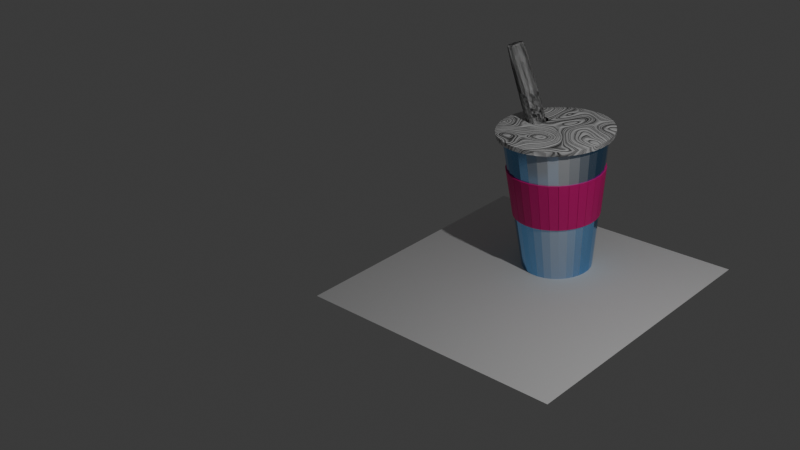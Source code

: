 # Source: MIlshake.blend  (saved by Blender 4.0.36; exported with 4.5.12 LTS)
import bpy
from mathutils import Matrix  # noqa: F401  (used for matrix-valued properties, if any)

bpy.ops.wm.read_factory_settings(use_empty=True)
scene = bpy.context.scene
scene.name = 'Scene'

# ---- collections
col_collection = bpy.data.collections.new('Collection'); scene.collection.children.link(col_collection)
col_base = bpy.data.collections.new('BAse'); scene.collection.children.link(col_base)

# ---- materials (node trees are filled in below, after node groups)
mat_glide = bpy.data.materials.new('Glide')
mat_glide.use_transparent_shadow = False
mat_material_001 = bpy.data.materials.new('Material.001')
mat_material_001.use_transparent_shadow = False
mat_wave_4 = bpy.data.materials.new('Wave 4')
mat_wave_4.use_transparent_shadow = False

# ---- node groups
ng_glide = bpy.data.node_groups.new('Glide', 'ShaderNodeTree')
_s = ng_glide.interface.new_socket(name='Shader', in_out='OUTPUT', socket_type='NodeSocketShader')
_s = ng_glide.interface.new_socket(name='Blend', in_out='INPUT', socket_type='NodeSocketFloat')
_s.default_value = 0.85
_s.min_value = 0.0
_s.max_value = 1.0
_s = ng_glide.interface.new_socket(name='Color', in_out='INPUT', socket_type='NodeSocketColor')
_s.default_value = (0.8, 0.8, 0.8, 1.0)
_s = ng_glide.interface.new_socket(name='Color', in_out='INPUT', socket_type='NodeSocketColor')
_s.default_value = (0.1559, 0.4314, 0.8, 1.0)
_N = ng_glide.nodes; _L = ng_glide.links
n0 = _N.new('ShaderNodeBsdfPrincipled'); n0.name = 'Principled BSDF'; n0.location = (-41, 169)
n0.distribution = 'GGX'
n0.subsurface_method = 'BURLEY'
n0.inputs[2].default_value = 1.0
n0.inputs[3].default_value = 1.45
n0.inputs[27].default_value = (0.0, 0.0, 0.0, 1.0)
n0.inputs[28].default_value = 1.0
n1 = _N.new('ShaderNodeBsdfPrincipled'); n1.name = 'Principled BSDF.001'; n1.location = (-40, -476)
n1.distribution = 'GGX'
n1.subsurface_method = 'BURLEY'
n1.inputs[1].default_value = 1.0
n1.inputs[2].default_value = 0.1413
n1.inputs[3].default_value = 1.45
n1.inputs[27].default_value = (0.0, 0.0, 0.0, 1.0)
n1.inputs[28].default_value = 1.0
n2 = _N.new('ShaderNodeValToRGB'); n2.name = 'ColorRamp'; n2.location = (-62, 476)
n2.color_ramp.interpolation = 'EASE'
while len(n2.color_ramp.elements) > 1: n2.color_ramp.elements.remove(n2.color_ramp.elements[-1])
n2.color_ramp.elements[0].position = 0.0; n2.color_ramp.elements[0].color = (0.0, 0.0, 0.0, 1.0)
_e = n2.color_ramp.elements.new(1.0); _e.color = (1.0, 1.0, 1.0, 1.0)
n3 = _N.new('ShaderNodeLayerWeight'); n3.name = 'Layer Weight'; n3.location = (-300, 438)
n4 = _N.new('NodeGroupOutput'); n4.name = 'Group Output'; n4.location = (490, 0)
n5 = _N.new('ShaderNodeMixShader'); n5.name = 'Mix Shader'; n5.location = (300, 411)
n6 = _N.new('NodeGroupInput'); n6.name = 'Group Input'; n6.location = (-500, 0)
_L.new(n5.outputs[0], n4.inputs[0])
_L.new(n2.outputs[0], n5.inputs[0])
_L.new(n3.outputs[1], n2.inputs[0])
_L.new(n1.outputs[0], n5.inputs[2])
_L.new(n0.outputs[0], n5.inputs[1])
_L.new(n6.outputs[0], n3.inputs[0])
_L.new(n6.outputs[1], n0.inputs[0])
_L.new(n6.outputs[2], n1.inputs[0])
n4.is_active_output = True
ng_wave_4 = bpy.data.node_groups.new('Wave 4', 'ShaderNodeTree')
_s = ng_wave_4.interface.new_socket(name='BSDF', in_out='OUTPUT', socket_type='NodeSocketShader')
_s = ng_wave_4.interface.new_socket(name='Wave Scale', in_out='INPUT', socket_type='NodeSocketFloat')
_s.default_value = 0.42
_s.min_value = -1000.0
_s.max_value = 1000.0
_s = ng_wave_4.interface.new_socket(name='Wave Detail', in_out='INPUT', socket_type='NodeSocketFloat')
_s.default_value = 3.01
_s.min_value = -1000.0
_s.max_value = 1000.0
_s = ng_wave_4.interface.new_socket(name='Bump', in_out='INPUT', socket_type='NodeSocketFloat')
_s.subtype = 'FACTOR'
_s.default_value = 0.4154
_s.min_value = 0.0
_s.max_value = 1.0
_s = ng_wave_4.interface.new_socket(name='Roughness', in_out='INPUT', socket_type='NodeSocketFloat')
_s.subtype = 'FACTOR'
_s.default_value = 0.1164
_s.min_value = 0.0
_s.max_value = 1.0
_s = ng_wave_4.interface.new_socket(name='Roughness', in_out='INPUT', socket_type='NodeSocketFloat')
_s.subtype = 'FACTOR'
_s.default_value = 0.1164
_s.min_value = 0.0
_s.max_value = 1.0
_s = ng_wave_4.interface.new_socket(name='Color', in_out='INPUT', socket_type='NodeSocketColor')
_N = ng_wave_4.nodes; _L = ng_wave_4.links
n0 = _N.new('ShaderNodeTexVoronoi'); n0.name = 'Voronoi Texture'; n0.location = (491, 163)
n0.feature = 'DISTANCE_TO_EDGE'
n1 = _N.new('ShaderNodeTexCoord'); n1.name = 'Texture Coordinate'; n1.location = (-776, 92)
n2 = _N.new('ShaderNodeMapping'); n2.name = 'Mapping'; n2.location = (-222, 114)
n2.width = 240
n3 = _N.new('ShaderNodeTexWave'); n3.name = 'Wave Texture'; n3.location = (197, 137)
n3.wave_type = 'RINGS'
n3.wave_profile = 'SAW'
n3.inputs[2].default_value = 32.0
n3.inputs[6].default_value = 14.59
n4 = _N.new('ShaderNodeValToRGB'); n4.name = 'ColorRamp'; n4.location = (722, 227)
n4.color_ramp.interpolation = 'B_SPLINE'
while len(n4.color_ramp.elements) > 1: n4.color_ramp.elements.remove(n4.color_ramp.elements[-1])
n4.color_ramp.elements[0].position = 0.0; n4.color_ramp.elements[0].color = (0.0, 0.0, 0.0, 1.0)
_e = n4.color_ramp.elements.new(0.06749); _e.color = (1.0, 1.0, 1.0, 1.0)
n5 = _N.new('NodeGroupOutput'); n5.name = 'Group Output'; n5.location = (1880, 259)
n6 = _N.new('ShaderNodeMixShader'); n6.name = 'Mix Shader'; n6.location = (1660, 295)
n7 = _N.new('ShaderNodeBsdfPrincipled'); n7.name = 'Principled BSDF'; n7.location = (1267, 311)
n7.distribution = 'GGX'
n7.subsurface_method = 'BURLEY'
n7.inputs[3].default_value = 1.45
n7.inputs[27].default_value = (0.0, 0.0, 0.0, 1.0)
n7.inputs[28].default_value = 1.0
n8 = _N.new('ShaderNodeBsdfPrincipled'); n8.name = 'Principled BSDF.001'; n8.location = (1259, -338)
n8.distribution = 'GGX'
n8.subsurface_method = 'BURLEY'
n8.inputs[3].default_value = 1.45
n8.inputs[27].default_value = (0.0, 0.0, 0.0, 1.0)
n8.inputs[28].default_value = 1.0
n9 = _N.new('ShaderNodeBump'); n9.name = 'Bump'; n9.location = (1019, -20)
n9.inputs[1].default_value = 1.0
n9.inputs[2].default_value = 1.0
n10 = _N.new('NodeGroupInput'); n10.name = 'Group Input'; n10.location = (-976, 56)
_L.new(n7.outputs[0], n6.inputs[1])
_L.new(n2.outputs[0], n3.inputs[0])
_L.new(n0.outputs[0], n4.inputs[0])
_L.new(n1.outputs[3], n2.inputs[0])
_L.new(n3.outputs[0], n0.inputs[0])
_L.new(n9.outputs[0], n7.inputs[5])
_L.new(n4.outputs[0], n9.inputs[3])
_L.new(n10.outputs[0], n3.inputs[1])
_L.new(n10.outputs[1], n0.inputs[2])
_L.new(n10.outputs[2], n9.inputs[0])
_L.new(n6.outputs[0], n5.inputs[0])
_L.new(n8.outputs[0], n6.inputs[2])
_L.new(n4.outputs[0], n6.inputs[0])
_L.new(n9.outputs[0], n8.inputs[5])
_L.new(n10.outputs[3], n7.inputs[2])
_L.new(n10.outputs[4], n8.inputs[2])
_L.new(n10.outputs[5], n7.inputs[0])
n5.is_active_output = True

# ---- material node trees
mat_glide.use_nodes = True; mat_glide.node_tree.nodes.clear()
_N = mat_glide.node_tree.nodes; _L = mat_glide.node_tree.links
n0 = _N.new('ShaderNodeOutputMaterial'); n0.name = 'Material Output'; n0.location = (550, 300)
n1 = _N.new('ShaderNodeGroup'); n1.name = 'Group'; n1.location = (329, 274)
n1.node_tree = ng_glide
n1.inputs[0].default_value = 0.85
n1.inputs[1].default_value = (0.8, 0.8, 0.8, 1.0)
n1.inputs[2].default_value = (0.1559, 0.4314, 0.8, 1.0)
_L.new(n1.outputs[0], n0.inputs[0])
n0.is_active_output = True
mat_material_001.use_nodes = True; mat_material_001.node_tree.nodes.clear()
_N = mat_material_001.node_tree.nodes; _L = mat_material_001.node_tree.links
n0 = _N.new('ShaderNodeBsdfPrincipled'); n0.name = 'Principled BSDF'; n0.location = (10, 300)
n0.inputs[0].default_value = (0.8031, 0.004276, 0.2353, 1.0)
n0.inputs[3].default_value = 1.45
n1 = _N.new('ShaderNodeOutputMaterial'); n1.name = 'Material Output'; n1.location = (300, 300)
_L.new(n0.outputs[0], n1.inputs[0])
n1.is_active_output = True
mat_wave_4.use_nodes = True; mat_wave_4.node_tree.nodes.clear()
_N = mat_wave_4.node_tree.nodes; _L = mat_wave_4.node_tree.links
n0 = _N.new('ShaderNodeOutputMaterial'); n0.name = 'Material Output'; n0.location = (624, 300)
n1 = _N.new('ShaderNodeGroup'); n1.name = 'Group'; n1.location = (65, 219)
n1.node_tree = ng_wave_4
n1.inputs[0].default_value = 0.42
n1.inputs[1].default_value = 4.61
n1.inputs[2].default_value = 0.4154
n1.inputs[3].default_value = 0.1164
n1.inputs[4].default_value = 0.1164
n1.inputs[5].default_value = (0.0, 0.0, 0.0, 1.0)
_L.new(n1.outputs[0], n0.inputs[0])
n0.is_active_output = True

# ---- world
world_world = bpy.data.worlds.new('World'); scene.world = world_world
world_world.use_nodes = True; world_world.node_tree.nodes.clear()
_N = world_world.node_tree.nodes; _L = world_world.node_tree.links
n0 = _N.new('ShaderNodeOutputWorld'); n0.name = 'World Output'; n0.location = (300, 300)
n1 = _N.new('ShaderNodeBackground'); n1.name = 'Background'; n1.location = (10, 300)
n1.inputs[0].default_value = (0.05088, 0.05088, 0.05088, 1.0)
_L.new(n1.outputs[0], n0.inputs[0])
n0.is_active_output = True
world_world.color = (0.05088, 0.05088, 0.05088)
world_world.use_sun_shadow = False
world_world.sun_shadow_jitter_overblur = 0.0

# ---- cameras
cam_camera = bpy.data.cameras.new('Camera')
cam_camera.clip_end = 100.0
cam_camera.lens = 50.0
cam_camera.ortho_scale = 7.314

# ---- lights
light_light = bpy.data.lights.new('Light', 'SPOT')
light_light.transmission_factor = 0.0
light_light.energy = 1000.0
light_light.shadow_soft_size = 0.1
light_light.shadow_maximum_resolution = 0.006
light_light.use_absolute_resolution = True
light_light.spot_size = 1.309
light_light.use_soft_falloff = False

# ---- meshes
me_plane = bpy.data.meshes.new('Plane')
me_plane.from_pydata([(-1.0, -1.0, 0.0), (1.0, -1.0, 0.0), (-1.0, 1.0, 0.0), (1.0, 1.0, 0.0)], [], [(0, 1, 3, 2)])
_uv = me_plane.uv_layers.new(name='UVMap')
_uv.uv.foreach_set('vector', [0.0, 0.0, 1.0, 0.0, 1.0, 1.0, 0.0, 1.0])
me_plane.update()
me_cylinder = bpy.data.meshes.new('Cylinder')
me_cylinder.from_pydata([(-5.286e-09, 0.6969, -1.43), (-0.5553, 0.368, 1.419), (0.1403, 0.6826, -1.43), (-0.5119, 0.3636, 1.419), (0.2748, 0.6404, -1.43), (-0.4702, 0.3505, 1.419), (0.3981, 0.572, -1.43), (-0.432, 0.3293, 1.419), (0.5051, 0.4801, -1.43), (-0.3989, 0.3009, 1.419), (0.5914, 0.3686, -1.43), (-0.3722, 0.2664, 1.419), (0.6535, 0.242, -1.43), (-0.3529, 0.2271, 1.419), (0.6889, 0.1055, -1.43), (-0.342, 0.1849, 1.419), (0.696, -0.0353, -1.43), (-0.3398, 0.1413, 1.419), (0.6746, -0.1747, -1.43), (-0.3464, 0.09809, 1.419), (0.6257, -0.3069, -1.43), (-0.3616, 0.05714, 1.419), (0.5511, -0.4266, -1.43), (-0.3847, 0.02007, 1.419), (0.4539, -0.5288, -1.43), (-0.4148, -0.01158, 1.419), (0.3382, -0.6093, -1.43), (-0.4506, -0.03653, 1.419), (0.2086, -0.6649, -1.43), (-0.4907, -0.05375, 1.419), (0.0705, -0.6933, -1.43), (-0.5335, -0.06254, 1.419), (-0.0705, -0.6933, -1.43), (-0.5772, -0.06254, 1.419), (-0.2086, -0.6649, -1.43), (-0.62, -0.05375, 1.419), (-0.3382, -0.6093, -1.43), (-0.6601, -0.03653, 1.419), (-0.4539, -0.5288, -1.43), (-0.6959, -0.01158, 1.419), (-0.5511, -0.4266, -1.43), (-0.726, 0.02007, 1.419), (-0.6257, -0.3069, -1.43), (-0.7491, 0.05714, 1.419), (-0.6746, -0.1747, -1.43), (-0.7643, 0.09809, 1.419), (-0.696, -0.0353, -1.43), (-0.7709, 0.1413, 1.419), (-0.6889, 0.1055, -1.43), (-0.7687, 0.1849, 1.419), (-0.6535, 0.242, -1.43), (-0.7577, 0.2271, 1.419), (-0.5914, 0.3686, -1.43), (-0.7385, 0.2664, 1.419), (-0.5051, 0.4801, -1.43), (-0.7118, 0.3009, 1.419), (-0.3981, 0.572, -1.43), (-0.6786, 0.3293, 1.419), (-0.2748, 0.6404, -1.43), (-0.6405, 0.3505, 1.419), (-0.1403, 0.6826, -1.43), (-0.5988, 0.3636, 1.419), (-3.516e-09, 0.8251, -0.2951), (-2.03e-09, 0.9329, 0.6582), (0.1878, 0.9138, 0.6582), (0.1661, 0.8082, -0.2951), (0.3679, 0.8573, 0.6582), (0.3254, 0.7583, -0.2951), (0.5329, 0.7657, 0.6582), (0.4714, 0.6772, -0.2951), (0.6761, 0.6427, 0.6582), (0.5981, 0.5685, -0.2951), (0.7917, 0.4935, 0.6582), (0.7002, 0.4365, -0.2951), (0.8748, 0.324, 0.6582), (0.7738, 0.2866, -0.2951), (0.9221, 0.1413, 0.6582), (0.8156, 0.1249, -0.2951), (0.9317, -0.04725, 0.6582), (0.8241, -0.04179, -0.2951), (0.9031, -0.2338, 0.6582), (0.7988, -0.2068, -0.2951), (0.8375, -0.4108, 0.6582), (0.7408, -0.3634, -0.2951), (0.7377, -0.571, 0.6582), (0.6525, -0.5051, -0.2951), (0.6076, -0.7078, 0.6582), (0.5375, -0.6261, -0.2951), (0.4527, -0.8156, 0.6582), (0.4004, -0.7215, -0.2951), (0.2793, -0.8901, 0.6582), (0.247, -0.7873, -0.2951), (0.09438, -0.9281, 0.6582), (0.08348, -0.8209, -0.2951), (-0.09438, -0.9281, 0.6582), (-0.08348, -0.8209, -0.2951), (-0.2793, -0.8901, 0.6582), (-0.247, -0.7873, -0.2951), (-0.4527, -0.8156, 0.6582), (-0.4004, -0.7215, -0.2951), (-0.6076, -0.7078, 0.6582), (-0.5375, -0.6261, -0.2951), (-0.7377, -0.571, 0.6582), (-0.6525, -0.5051, -0.2951), (-0.8375, -0.4108, 0.6582), (-0.7408, -0.3634, -0.2951), (-0.9031, -0.2338, 0.6582), (-0.7988, -0.2068, -0.2951), (-0.9317, -0.04725, 0.6582), (-0.8241, -0.04179, -0.2951), (-0.9221, 0.1413, 0.6582), (-0.8156, 0.1249, -0.2951), (-0.8748, 0.324, 0.6582), (-0.7738, 0.2866, -0.2951), (-0.7917, 0.4935, 0.6582), (-0.7002, 0.4365, -0.2951), (-0.6761, 0.6427, 0.6582), (-0.5981, 0.5685, -0.2951), (-0.5329, 0.7657, 0.6582), (-0.4714, 0.6772, -0.2951), (-0.3679, 0.8573, 0.6582), (-0.3254, 0.7583, -0.2951), (-0.1878, 0.9138, 0.6582), (-0.1661, 0.8082, -0.2951), (-0.1689, 0.8355, -0.2982), (-0.1906, 0.9411, 0.6551), (-0.002777, 0.9602, 0.6551), (-0.002777, 0.8524, -0.2982), (-0.3336, 0.7844, -0.2982), (-0.3761, 0.8834, 0.6551), (-0.196, 0.94, 0.6551), (-0.1743, 0.8344, -0.2982), (-0.4847, 0.7012, -0.2982), (-0.5462, 0.7897, 0.6551), (-0.3812, 0.8813, 0.6551), (-0.3387, 0.7823, -0.2982), (-0.6159, 0.5893, -0.2982), (-0.694, 0.6635, 0.6551), (-0.5508, 0.7865, 0.6551), (-0.4892, 0.6981, -0.2982), (-0.7219, 0.4533, -0.2982), (-0.8134, 0.5103, 0.6551), (-0.6978, 0.6595, 0.6551), (-0.6198, 0.5853, -0.2982), (-0.7984, 0.2987, -0.2982), (-0.8994, 0.3361, 0.6551), (-0.8163, 0.5055, 0.6551), (-0.7249, 0.4486, -0.2982), (-0.8422, 0.1318, -0.2982), (-0.9487, 0.1481, 0.6551), (-0.9014, 0.3309, 0.6551), (-0.8003, 0.2935, -0.2982), (-0.8515, -0.0404, -0.2982), (-0.9591, -0.04586, 0.6551), (-0.9495, 0.1427, 0.6551), (-0.843, 0.1263, -0.2982), (-0.8259, -0.211, -0.2982), (-0.9302, -0.238, 0.6551), (-0.9588, -0.0514, 0.6551), (-0.8512, -0.04595, -0.2982), (-0.7665, -0.3729, -0.2982), (-0.8633, -0.4204, 0.6551), (-0.9288, -0.2434, 0.6551), (-0.8245, -0.2164, -0.2982), (-0.6758, -0.5196, -0.2982), (-0.761, -0.5855, 0.6551), (-0.8608, -0.4253, 0.6551), (-0.7641, -0.3779, -0.2982), (-0.5574, -0.645, -0.2982), (-0.6275, -0.7267, 0.6551), (-0.7576, -0.5899, 0.6551), (-0.6724, -0.524, -0.2982), (-0.4161, -0.744, -0.2982), (-0.4684, -0.8382, 0.6551), (-0.6233, -0.7303, 0.6551), (-0.5531, -0.6486, -0.2982), (-0.2578, -0.8125, -0.2982), (-0.2901, -0.9153, 0.6551), (-0.4635, -0.8409, 0.6551), (-0.4113, -0.7467, -0.2982), (-0.089, -0.8478, -0.2982), (-0.0999, -0.955, 0.6551), (-0.2848, -0.917, 0.6551), (-0.2525, -0.8142, -0.2982), (0.08348, -0.8483, -0.2982), (0.09438, -0.9555, 0.6551), (-0.09438, -0.9555, 0.6551), (-0.08348, -0.8483, -0.2982), (0.2525, -0.8142, -0.2982), (0.2848, -0.917, 0.6551), (0.0999, -0.955, 0.6551), (0.089, -0.8478, -0.2982), (0.4113, -0.7467, -0.2982), (0.4635, -0.8409, 0.6551), (0.2901, -0.9153, 0.6551), (0.2578, -0.8125, -0.2982), (0.5531, -0.6486, -0.2982), (0.6233, -0.7303, 0.6551), (0.4684, -0.8382, 0.6551), (0.4161, -0.744, -0.2982), (0.6724, -0.524, -0.2982), (0.7576, -0.5899, 0.6551), (0.6275, -0.7267, 0.6551), (0.5574, -0.645, -0.2982), (0.7641, -0.3779, -0.2982), (0.8608, -0.4253, 0.6551), (0.761, -0.5855, 0.6551), (0.6758, -0.5196, -0.2982), (0.8245, -0.2164, -0.2982), (0.9288, -0.2434, 0.6551), (0.8633, -0.4204, 0.6551), (0.7665, -0.3729, -0.2982), (0.8512, -0.04595, -0.2982), (0.9588, -0.0514, 0.6551), (0.9302, -0.238, 0.6551), (0.8259, -0.211, -0.2982), (0.843, 0.1263, -0.2982), (0.9495, 0.1427, 0.6551), (0.9591, -0.04586, 0.6551), (0.8515, -0.0404, -0.2982), (0.8003, 0.2935, -0.2982), (0.9014, 0.3309, 0.6551), (0.9487, 0.1481, 0.6551), (0.8422, 0.1318, -0.2982), (0.7249, 0.4486, -0.2982), (0.8163, 0.5055, 0.6551), (0.8994, 0.3361, 0.6551), (0.7984, 0.2987, -0.2982), (0.6198, 0.5853, -0.2982), (0.6978, 0.6595, 0.6551), (0.8134, 0.5103, 0.6551), (0.7219, 0.4533, -0.2982), (0.4892, 0.6981, -0.2982), (0.5508, 0.7865, 0.6551), (0.694, 0.6635, 0.6551), (0.6159, 0.5893, -0.2982), (0.3387, 0.7823, -0.2982), (0.3812, 0.8813, 0.6551), (0.5462, 0.7897, 0.6551), (0.4847, 0.7012, -0.2982), (0.1743, 0.8344, -0.2982), (0.196, 0.94, 0.6551), (0.3761, 0.8834, 0.6551), (0.3336, 0.7844, -0.2982), (0.002777, 0.8524, -0.2982), (0.002777, 0.9602, 0.6551), (0.1906, 0.9411, 0.6551), (0.1689, 0.8355, -0.2982), (-9.756e-10, 1.009, 1.334), (0.2032, 0.9886, 1.334), (0.398, 0.9275, 1.334), (0.5766, 0.8284, 1.334), (0.7315, 0.6954, 1.334), (0.8565, 0.5339, 1.334), (0.9465, 0.3505, 1.334), (0.9976, 0.1528, 1.334), (1.008, -0.05112, 1.334), (0.9771, -0.253, 1.334), (0.9061, -0.4445, 1.334), (0.7981, -0.6178, 1.334), (0.6574, -0.7658, 1.334), (0.4898, -0.8825, 1.334), (0.3021, -0.963, 1.334), (0.1021, -1.004, 1.334), (-0.1021, -1.004, 1.334), (-0.3021, -0.963, 1.334), (-0.4898, -0.8825, 1.334), (-0.6574, -0.7658, 1.334), (-0.7981, -0.6178, 1.334), (-0.9061, -0.4445, 1.334), (-0.9771, -0.253, 1.334), (-1.008, -0.05112, 1.334), (-0.9976, 0.1528, 1.334), (-0.9465, 0.3505, 1.334), (-0.8565, 0.5339, 1.334), (-0.7315, 0.6954, 1.334), (-0.5766, 0.8284, 1.334), (-0.398, 0.9275, 1.334), (-0.2032, 0.9886, 1.334), (0.2281, 1.11, 1.417), (-8.267e-10, 1.133, 1.417), (-9.756e-10, 1.122, 1.322), (0.4468, 1.041, 1.417), (0.6472, 0.9298, 1.417), (0.8211, 0.7805, 1.417), (0.9614, 0.5993, 1.417), (1.062, 0.3935, 1.417), (1.12, 0.1716, 1.417), (1.131, -0.05738, 1.417), (1.097, -0.284, 1.417), (1.017, -0.4989, 1.417), (0.8959, -0.6935, 1.417), (0.7379, -0.8596, 1.417), (0.5498, -0.9906, 1.417), (0.3391, -1.081, 1.417), (0.1146, -1.127, 1.417), (-0.1146, -1.127, 1.417), (-0.3391, -1.081, 1.417), (-0.5498, -0.9906, 1.417), (-0.7379, -0.8596, 1.417), (-0.8959, -0.6935, 1.417), (-1.017, -0.4989, 1.417), (-1.097, -0.284, 1.417), (-1.131, -0.05738, 1.417), (-1.12, 0.1716, 1.417), (-1.062, 0.3935, 1.417), (-0.9614, 0.5993, 1.417), (-0.8211, 0.7805, 1.417), (-0.6472, 0.9298, 1.417), (-0.4468, 1.041, 1.417), (-0.2281, 1.11, 1.417), (0.2259, 1.099, 1.322), (0.4425, 1.031, 1.322), (0.641, 0.921, 1.322), (0.8133, 0.7731, 1.322), (0.9523, 0.5936, 1.322), (1.052, 0.3897, 1.322), (1.109, 0.1699, 1.322), (1.121, -0.05683, 1.322), (1.086, -0.2813, 1.322), (1.007, -0.4942, 1.322), (0.8873, -0.6869, 1.322), (0.7309, -0.8514, 1.322), (0.5446, -0.9811, 1.322), (0.3359, -1.071, 1.322), (0.1135, -1.116, 1.322), (-0.1135, -1.116, 1.322), (-0.3359, -1.071, 1.322), (-0.5446, -0.9811, 1.322), (-0.7309, -0.8514, 1.322), (-0.8873, -0.6869, 1.322), (-1.007, -0.4942, 1.322), (-1.086, -0.2813, 1.322), (-1.121, -0.05683, 1.322), (-1.109, 0.1699, 1.322), (-1.052, 0.3897, 1.322), (-0.9523, 0.5936, 1.322), (-0.8133, 0.7731, 1.322), (-0.641, 0.921, 1.322), (-0.4425, 1.031, 1.322), (-0.2259, 1.099, 1.322), (0.2053, 0.9992, 1.43), (-8.267e-10, 1.02, 1.43), (0.4023, 0.9374, 1.43), (0.5827, 0.8372, 1.43), (0.7393, 0.7028, 1.43), (0.8657, 0.5396, 1.43), (0.9566, 0.3543, 1.43), (1.008, 0.1545, 1.43), (1.019, -0.05167, 1.43), (0.9875, -0.2557, 1.43), (0.9158, -0.4492, 1.43), (0.8067, -0.6244, 1.43), (0.6645, -0.774, 1.43), (0.495, -0.8919, 1.43), (0.3054, -0.9733, 1.43), (0.1032, -1.015, 1.43), (-0.1032, -1.015, 1.43), (-0.3054, -0.9733, 1.43), (-0.495, -0.8919, 1.43), (-0.6645, -0.774, 1.43), (-0.8067, -0.6244, 1.43), (-0.9158, -0.4492, 1.43), (-0.9875, -0.2557, 1.43), (-1.019, -0.05167, 1.43), (-1.008, 0.1545, 1.43), (-0.9566, 0.3543, 1.43), (-0.8657, 0.5396, 1.43), (-0.7393, 0.7028, 1.43), (-0.5827, 0.8372, 1.43), (-0.4023, 0.9374, 1.43), (-0.2053, 0.9992, 1.43)], [], [(366, 367, 306, 305), (248, 278, 340, 281), (253, 252, 314, 315), (357, 358, 297, 296), (254, 253, 315, 316), (348, 349, 288, 287), (255, 254, 316, 317), (365, 366, 305, 304), (256, 255, 317, 318), (356, 357, 296, 295), (257, 256, 318, 319), (347, 348, 287, 286), (258, 257, 319, 320), (364, 365, 304, 303), (259, 258, 320, 321), (355, 356, 295, 294), (260, 259, 321, 322), (346, 347, 286, 285), (261, 260, 322, 323), (363, 364, 303, 302), (262, 261, 323, 324), (354, 355, 294, 293), (263, 262, 324, 325), (345, 346, 285, 284), (371, 342, 280, 310), (264, 263, 325, 326), (362, 363, 302, 301), (265, 264, 326, 327), (353, 354, 293, 292), (266, 265, 327, 328), (344, 345, 284, 283), (0, 2, 4, 6, 8, 10, 12, 14, 16, 18, 20, 22, 24, 26, 28, 30, 32, 34, 36, 38, 40, 42, 44, 46, 48, 50, 52, 54, 56, 58, 60), (60, 123, 62, 0), (58, 121, 123, 60), (56, 119, 121, 58), (54, 117, 119, 56), (52, 115, 117, 54), (50, 113, 115, 52), (48, 111, 113, 50), (46, 109, 111, 48), (44, 107, 109, 46), (42, 105, 107, 44), (40, 103, 105, 42), (38, 101, 103, 40), (36, 99, 101, 38), (34, 97, 99, 36), (32, 95, 97, 34), (30, 93, 95, 32), (28, 91, 93, 30), (26, 89, 91, 28), (24, 87, 89, 26), (22, 85, 87, 24), (20, 83, 85, 22), (18, 81, 83, 20), (16, 79, 81, 18), (14, 77, 79, 16), (12, 75, 77, 14), (10, 73, 75, 12), (8, 71, 73, 10), (6, 69, 71, 8), (4, 67, 69, 6), (2, 65, 67, 4), (0, 62, 65, 2), (124, 125, 126, 127), (122, 125, 124, 123), (63, 126, 125, 122), (62, 127, 126, 63), (123, 124, 127, 62), (128, 129, 130, 131), (120, 129, 128, 121), (122, 130, 129, 120), (123, 131, 130, 122), (121, 128, 131, 123), (132, 133, 134, 135), (118, 133, 132, 119), (120, 134, 133, 118), (121, 135, 134, 120), (119, 132, 135, 121), (136, 137, 138, 139), (116, 137, 136, 117), (118, 138, 137, 116), (119, 139, 138, 118), (117, 136, 139, 119), (140, 141, 142, 143), (114, 141, 140, 115), (116, 142, 141, 114), (117, 143, 142, 116), (115, 140, 143, 117), (144, 145, 146, 147), (112, 145, 144, 113), (114, 146, 145, 112), (115, 147, 146, 114), (113, 144, 147, 115), (148, 149, 150, 151), (110, 149, 148, 111), (112, 150, 149, 110), (113, 151, 150, 112), (111, 148, 151, 113), (152, 153, 154, 155), (108, 153, 152, 109), (110, 154, 153, 108), (111, 155, 154, 110), (109, 152, 155, 111), (156, 157, 158, 159), (106, 157, 156, 107), (108, 158, 157, 106), (109, 159, 158, 108), (107, 156, 159, 109), (160, 161, 162, 163), (104, 161, 160, 105), (106, 162, 161, 104), (107, 163, 162, 106), (105, 160, 163, 107), (164, 165, 166, 167), (102, 165, 164, 103), (104, 166, 165, 102), (105, 167, 166, 104), (103, 164, 167, 105), (168, 169, 170, 171), (100, 169, 168, 101), (102, 170, 169, 100), (103, 171, 170, 102), (101, 168, 171, 103), (172, 173, 174, 175), (98, 173, 172, 99), (100, 174, 173, 98), (101, 175, 174, 100), (99, 172, 175, 101), (176, 177, 178, 179), (96, 177, 176, 97), (98, 178, 177, 96), (99, 179, 178, 98), (97, 176, 179, 99), (180, 181, 182, 183), (94, 181, 180, 95), (96, 182, 181, 94), (97, 183, 182, 96), (95, 180, 183, 97), (184, 185, 186, 187), (92, 185, 184, 93), (94, 186, 185, 92), (95, 187, 186, 94), (93, 184, 187, 95), (188, 189, 190, 191), (90, 189, 188, 91), (92, 190, 189, 90), (93, 191, 190, 92), (91, 188, 191, 93), (192, 193, 194, 195), (88, 193, 192, 89), (90, 194, 193, 88), (91, 195, 194, 90), (89, 192, 195, 91), (196, 197, 198, 199), (86, 197, 196, 87), (88, 198, 197, 86), (89, 199, 198, 88), (87, 196, 199, 89), (200, 201, 202, 203), (84, 201, 200, 85), (86, 202, 201, 84), (87, 203, 202, 86), (85, 200, 203, 87), (204, 205, 206, 207), (82, 205, 204, 83), (84, 206, 205, 82), (85, 207, 206, 84), (83, 204, 207, 85), (208, 209, 210, 211), (80, 209, 208, 81), (82, 210, 209, 80), (83, 211, 210, 82), (81, 208, 211, 83), (212, 213, 214, 215), (78, 213, 212, 79), (80, 214, 213, 78), (81, 215, 214, 80), (79, 212, 215, 81), (216, 217, 218, 219), (76, 217, 216, 77), (78, 218, 217, 76), (79, 219, 218, 78), (77, 216, 219, 79), (220, 221, 222, 223), (74, 221, 220, 75), (76, 222, 221, 74), (77, 223, 222, 76), (75, 220, 223, 77), (224, 225, 226, 227), (72, 225, 224, 73), (74, 226, 225, 72), (75, 227, 226, 74), (73, 224, 227, 75), (228, 229, 230, 231), (70, 229, 228, 71), (72, 230, 229, 70), (73, 231, 230, 72), (71, 228, 231, 73), (232, 233, 234, 235), (68, 233, 232, 69), (70, 234, 233, 68), (71, 235, 234, 70), (69, 232, 235, 71), (236, 237, 238, 239), (66, 237, 236, 67), (68, 238, 237, 66), (69, 239, 238, 68), (67, 236, 239, 69), (240, 241, 242, 243), (64, 241, 240, 65), (66, 242, 241, 64), (67, 243, 242, 66), (65, 240, 243, 67), (244, 245, 246, 247), (63, 245, 244, 62), (64, 246, 245, 63), (65, 247, 246, 64), (62, 244, 247, 65), (122, 278, 248, 63), (120, 277, 278, 122), (118, 276, 277, 120), (116, 275, 276, 118), (114, 274, 275, 116), (112, 273, 274, 114), (110, 272, 273, 112), (108, 271, 272, 110), (106, 270, 271, 108), (104, 269, 270, 106), (102, 268, 269, 104), (100, 267, 268, 102), (98, 266, 267, 100), (96, 265, 266, 98), (94, 264, 265, 96), (92, 263, 264, 94), (90, 262, 263, 92), (88, 261, 262, 90), (86, 260, 261, 88), (84, 259, 260, 86), (82, 258, 259, 84), (80, 257, 258, 82), (78, 256, 257, 80), (76, 255, 256, 78), (74, 254, 255, 76), (72, 253, 254, 74), (70, 252, 253, 72), (68, 251, 252, 70), (66, 250, 251, 68), (64, 249, 250, 66), (63, 248, 249, 64), (281, 280, 279, 311), (311, 279, 282, 312), (312, 282, 283, 313), (313, 283, 284, 314), (314, 284, 285, 315), (315, 285, 286, 316), (316, 286, 287, 317), (317, 287, 288, 318), (318, 288, 289, 319), (319, 289, 290, 320), (320, 290, 291, 321), (321, 291, 292, 322), (322, 292, 293, 323), (323, 293, 294, 324), (324, 294, 295, 325), (325, 295, 296, 326), (326, 296, 297, 327), (327, 297, 298, 328), (328, 298, 299, 329), (329, 299, 300, 330), (330, 300, 301, 331), (331, 301, 302, 332), (332, 302, 303, 333), (333, 303, 304, 334), (334, 304, 305, 335), (335, 305, 306, 336), (336, 306, 307, 337), (337, 307, 308, 338), (338, 308, 309, 339), (339, 309, 310, 340), (340, 310, 280, 281), (252, 251, 313, 314), (278, 277, 339, 340), (349, 350, 289, 288), (251, 250, 312, 313), (277, 276, 338, 339), (358, 359, 298, 297), (250, 249, 311, 312), (342, 341, 279, 280), (276, 275, 337, 338), (367, 368, 307, 306), (249, 248, 281, 311), (275, 274, 336, 337), (350, 351, 290, 289), (274, 273, 335, 336), (359, 360, 299, 298), (273, 272, 334, 335), (368, 369, 308, 307), (341, 343, 282, 279), (272, 271, 333, 334), (351, 352, 291, 290), (271, 270, 332, 333), (360, 361, 300, 299), (270, 269, 331, 332), (369, 370, 309, 308), (343, 344, 283, 282), (269, 268, 330, 331), (352, 353, 292, 291), (268, 267, 329, 330), (361, 362, 301, 300), (267, 266, 328, 329), (370, 371, 310, 309), (1, 3, 341, 342), (3, 5, 343, 341), (5, 7, 344, 343), (7, 9, 345, 344), (9, 11, 346, 345), (11, 13, 347, 346), (13, 15, 348, 347), (15, 17, 349, 348), (17, 19, 350, 349), (19, 21, 351, 350), (21, 23, 352, 351), (23, 25, 353, 352), (25, 27, 354, 353), (27, 29, 355, 354), (29, 31, 356, 355), (31, 33, 357, 356), (33, 35, 358, 357), (35, 37, 359, 358), (37, 39, 360, 359), (39, 41, 361, 360), (41, 43, 362, 361), (43, 45, 363, 362), (45, 47, 364, 363), (47, 49, 365, 364), (49, 51, 366, 365), (51, 53, 367, 366), (53, 55, 368, 367), (55, 57, 369, 368), (57, 59, 370, 369), (59, 61, 371, 370), (61, 1, 342, 371)])
me_cylinder.polygons.foreach_set('material_index', [2, 2, 2, 2, 2, 2, 2, 2, 2, 2, 2, 2, 2, 2, 2, 2, 2, 2, 2, 2, 2, 2, 2, 2, 2, 2, 2, 2, 2, 2, 2, 0, 0, 0, 0, 0, 0, 0, 0, 0, 0, 0, 0, 0, 0, 0, 0, 0, 0, 0, 0, 0, 0, 0, 0, 0, 0, 0, 0, 0, 0, 0, 0, 1, 1, 1, 1, 0, 1, 1, 1, 1, 0, 1, 1, 1, 1, 0, 1, 1, 1, 1, 0, 1, 1, 1, 1, 0, 1, 1, 1, 1, 0, 1, 1, 1, 1, 0, 1, 1, 1, 1, 0, 1, 1, 1, 1, 0, 1, 1, 1, 1, 0, 1, 1, 1, 1, 0, 1, 1, 1, 1, 0, 1, 1, 1, 1, 0, 1, 1, 1, 1, 0, 1, 1, 1, 1, 0, 1, 1, 1, 1, 0, 1, 1, 1, 1, 0, 1, 1, 1, 1, 0, 1, 1, 1, 1, 0, 1, 1, 1, 1, 0, 1, 1, 1, 1, 0, 1, 1, 1, 1, 0, 1, 1, 1, 1, 0, 1, 1, 1, 1, 0, 1, 1, 1, 1, 0, 1, 1, 1, 1, 0, 1, 1, 1, 1, 0, 1, 1, 1, 1, 0, 1, 1, 1, 1, 0, 1, 1, 1, 1, 0, 1, 1, 1, 1, 0, 0, 0, 0, 0, 0, 0, 0, 0, 0, 0, 0, 0, 0, 0, 0, 0, 0, 0, 0, 0, 0, 0, 0, 0, 0, 0, 0, 0, 0, 0, 0, 2, 2, 2, 2, 2, 2, 2, 2, 2, 2, 2, 2, 2, 2, 2, 2, 2, 2, 2, 2, 2, 2, 2, 2, 2, 2, 2, 2, 2, 2, 2, 2, 2, 2, 2, 2, 2, 2, 2, 2, 2, 2, 2, 2, 2, 2, 2, 2, 2, 2, 2, 2, 2, 2, 2, 2, 2, 2, 2, 2, 2, 2, 2, 2, 2, 2, 2, 2, 2, 2, 2, 2, 2, 2, 2, 2, 2, 2, 2, 2, 2, 2, 2, 2, 2, 2, 2, 2, 2, 2, 2, 2, 2])
_uv = me_cylinder.uv_layers.new(name='UVMap')
_uv.uv.foreach_set('vector', [0.02494, 0.3334, 0.04633, 0.377, 0.04633, 0.377, 0.02494, 0.3334, 4.768e-07, 0.9833, 0.03226, 0.9833, 0.03226, 0.9833, 4.768e-07, 0.9833, 0.8387, 0.9833, 0.871, 0.9833, 0.871, 0.9833, 0.8387, 0.9833, 0.2257, 0.01123, 0.1782, 0.02101, 0.1782, 0.02101, 0.2257, 0.01123, 0.8065, 0.9833, 0.8387, 0.9833, 0.8387, 0.9833, 0.8065, 0.9833, 0.4872, 0.2863, 0.4897, 0.2378, 0.4897, 0.2378, 0.4872, 0.2863, 0.7742, 0.9833, 0.8065, 0.9833, 0.8065, 0.9833, 0.7742, 0.9833, 0.01277, 0.2863, 0.02494, 0.3334, 0.02494, 0.3334, 0.01277, 0.2863, 0.7419, 0.9833, 0.7742, 0.9833, 0.7742, 0.9833, 0.7419, 0.9833, 0.2743, 0.01123, 0.2257, 0.01123, 0.2257, 0.01123, 0.2743, 0.01123, 0.7097, 0.9833, 0.7419, 0.9833, 0.7419, 0.9833, 0.7097, 0.9833, 0.4751, 0.3334, 0.4872, 0.2863, 0.4872, 0.2863, 0.4751, 0.3334, 0.6774, 0.9833, 0.7097, 0.9833, 0.7097, 0.9833, 0.6774, 0.9833, 0.01031, 0.2378, 0.01277, 0.2863, 0.01277, 0.2863, 0.01031, 0.2378, 0.6452, 0.9833, 0.6774, 0.9833, 0.6774, 0.9833, 0.6452, 0.9833, 0.3218, 0.02101, 0.2743, 0.01123, 0.2743, 0.01123, 0.3218, 0.02101, 0.6129, 0.9833, 0.6452, 0.9833, 0.6452, 0.9833, 0.6129, 0.9833, 0.4537, 0.377, 0.4751, 0.3334, 0.4751, 0.3334, 0.4537, 0.377, 0.5806, 0.9833, 0.6129, 0.9833, 0.6129, 0.9833, 0.5806, 0.9833, 0.01766, 0.1898, 0.01031, 0.2378, 0.01031, 0.2378, 0.01766, 0.1898, 0.5484, 0.9833, 0.5806, 0.9833, 0.5806, 0.9833, 0.5484, 0.9833, 0.3665, 0.04016, 0.3218, 0.02101, 0.3218, 0.02101, 0.3665, 0.04016, 0.5161, 0.9833, 0.5484, 0.9833, 0.5484, 0.9833, 0.5161, 0.9833, 0.424, 0.4154, 0.4537, 0.377, 0.4537, 0.377, 0.424, 0.4154, 0.2017, 0.4851, 0.25, 0.49, 0.25, 0.49, 0.2017, 0.4851, 0.4839, 0.9833, 0.5161, 0.9833, 0.5161, 0.9833, 0.4839, 0.9833, 0.03453, 0.1443, 0.01766, 0.1898, 0.01766, 0.1898, 0.03453, 0.1443, 0.4516, 0.9833, 0.4839, 0.9833, 0.4839, 0.9833, 0.4516, 0.9833, 0.4063, 0.0679, 0.3665, 0.04016, 0.3665, 0.04016, 0.4063, 0.0679, 0.4194, 0.9833, 0.4516, 0.9833, 0.4516, 0.9833, 0.4194, 0.9833, 0.3871, 0.447, 0.424, 0.4154, 0.424, 0.4154, 0.3871, 0.447, 0.75, 0.49, 0.7983, 0.4851, 0.8446, 0.4705, 0.8871, 0.447, 0.924, 0.4154, 0.9537, 0.377, 0.9751, 0.3334, 0.9872, 0.2863, 0.9897, 0.2378, 0.9823, 0.1898, 0.9655, 0.1443, 0.9398, 0.1031, 0.9063, 0.0679, 0.8665, 0.04016, 0.8218, 0.02101, 0.7743, 0.01123, 0.7257, 0.01123, 0.6782, 0.02101, 0.6335, 0.04016, 0.5937, 0.0679, 0.5602, 0.1031, 0.5345, 0.1443, 0.5177, 0.1898, 0.5103, 0.2378, 0.5128, 0.2863, 0.5249, 0.3334, 0.5463, 0.377, 0.576, 0.4154, 0.6129, 0.447, 0.6554, 0.4705, 0.7017, 0.4851, 0.03226, 0.5, 0.03226, 0.6984, 4.768e-07, 0.6984, 4.768e-07, 0.5, 0.06452, 0.5, 0.06452, 0.6984, 0.03226, 0.6984, 0.03226, 0.5, 0.09677, 0.5, 0.09677, 0.6984, 0.06452, 0.6984, 0.06452, 0.5, 0.129, 0.5, 0.129, 0.6984, 0.09677, 0.6984, 0.09677, 0.5, 0.1613, 0.5, 0.1613, 0.6984, 0.129, 0.6984, 0.129, 0.5, 0.1935, 0.5, 0.1935, 0.6984, 0.1613, 0.6984, 0.1613, 0.5, 0.2258, 0.5, 0.2258, 0.6984, 0.1935, 0.6984, 0.1935, 0.5, 0.2581, 0.5, 0.2581, 0.6984, 0.2258, 0.6984, 0.2258, 0.5, 0.2903, 0.5, 0.2903, 0.6984, 0.2581, 0.6984, 0.2581, 0.5, 0.3226, 0.5, 0.3226, 0.6984, 0.2903, 0.6984, 0.2903, 0.5, 0.3548, 0.5, 0.3548, 0.6984, 0.3226, 0.6984, 0.3226, 0.5, 0.3871, 0.5, 0.3871, 0.6984, 0.3548, 0.6984, 0.3548, 0.5, 0.4194, 0.5, 0.4194, 0.6984, 0.3871, 0.6984, 0.3871, 0.5, 0.4516, 0.5, 0.4516, 0.6984, 0.4194, 0.6984, 0.4194, 0.5, 0.4839, 0.5, 0.4839, 0.6984, 0.4516, 0.6984, 0.4516, 0.5, 0.5161, 0.5, 0.5161, 0.6984, 0.4839, 0.6984, 0.4839, 0.5, 0.5484, 0.5, 0.5484, 0.6984, 0.5161, 0.6984, 0.5161, 0.5, 0.5806, 0.5, 0.5806, 0.6984, 0.5484, 0.6984, 0.5484, 0.5, 0.6129, 0.5, 0.6129, 0.6984, 0.5806, 0.6984, 0.5806, 0.5, 0.6452, 0.5, 0.6452, 0.6984, 0.6129, 0.6984, 0.6129, 0.5, 0.6774, 0.5, 0.6774, 0.6984, 0.6452, 0.6984, 0.6452, 0.5, 0.7097, 0.5, 0.7097, 0.6984, 0.6774, 0.6984, 0.6774, 0.5, 0.7419, 0.5, 0.7419, 0.6984, 0.7097, 0.6984, 0.7097, 0.5, 0.7742, 0.5, 0.7742, 0.6984, 0.7419, 0.6984, 0.7419, 0.5, 0.8065, 0.5, 0.8065, 0.6984, 0.7742, 0.6984, 0.7742, 0.5, 0.8387, 0.5, 0.8387, 0.6984, 0.8065, 0.6984, 0.8065, 0.5, 0.871, 0.5, 0.871, 0.6984, 0.8387, 0.6984, 0.8387, 0.5, 0.9032, 0.5, 0.9032, 0.6984, 0.871, 0.6984, 0.871, 0.5, 0.9355, 0.5, 0.9355, 0.6984, 0.9032, 0.6984, 0.9032, 0.5, 0.9677, 0.5, 0.9677, 0.6984, 0.9355, 0.6984, 0.9355, 0.5, 1.0, 0.5, 1.0, 0.6984, 0.9677, 0.6984, 0.9677, 0.5, 0.03226, 0.6984, 0.03226, 0.8651, 4.768e-07, 0.8651, 4.768e-07, 0.6984, 0.03226, 0.8651, 0.03226, 0.8651, 0.03226, 0.6984, 0.03226, 0.6984, 4.768e-07, 0.8651, 4.768e-07, 0.8651, 0.03226, 0.8651, 0.03226, 0.8651, 4.768e-07, 0.6984, 4.768e-07, 0.6984, 4.768e-07, 0.8651, 4.768e-07, 0.8651, 0.03226, 0.6984, 0.03226, 0.6984, 4.768e-07, 0.6984, 4.768e-07, 0.6984, 0.06452, 0.6984, 0.06452, 0.8651, 0.03226, 0.8651, 0.03226, 0.6984, 0.06452, 0.8651, 0.06452, 0.8651, 0.06452, 0.6984, 0.06452, 0.6984, 0.03226, 0.8651, 0.03226, 0.8651, 0.06452, 0.8651, 0.06452, 0.8651, 0.03226, 0.6984, 0.03226, 0.6984, 0.03226, 0.8651, 0.03226, 0.8651, 0.06452, 0.6984, 0.06452, 0.6984, 0.03226, 0.6984, 0.03226, 0.6984, 0.09677, 0.6984, 0.09677, 0.8651, 0.06452, 0.8651, 0.06452, 0.6984, 0.09677, 0.8651, 0.09677, 0.8651, 0.09677, 0.6984, 0.09677, 0.6984, 0.06452, 0.8651, 0.06452, 0.8651, 0.09677, 0.8651, 0.09677, 0.8651, 0.06452, 0.6984, 0.06452, 0.6984, 0.06452, 0.8651, 0.06452, 0.8651, 0.09677, 0.6984, 0.09677, 0.6984, 0.06452, 0.6984, 0.06452, 0.6984, 0.129, 0.6984, 0.129, 0.8651, 0.09677, 0.8651, 0.09677, 0.6984, 0.129, 0.8651, 0.129, 0.8651, 0.129, 0.6984, 0.129, 0.6984, 0.09677, 0.8651, 0.09677, 0.8651, 0.129, 0.8651, 0.129, 0.8651, 0.09677, 0.6984, 0.09677, 0.6984, 0.09677, 0.8651, 0.09677, 0.8651, 0.129, 0.6984, 0.129, 0.6984, 0.09677, 0.6984, 0.09677, 0.6984, 0.1613, 0.6984, 0.1613, 0.8651, 0.129, 0.8651, 0.129, 0.6984, 0.1613, 0.8651, 0.1613, 0.8651, 0.1613, 0.6984, 0.1613, 0.6984, 0.129, 0.8651, 0.129, 0.8651, 0.1613, 0.8651, 0.1613, 0.8651, 0.129, 0.6984, 0.129, 0.6984, 0.129, 0.8651, 0.129, 0.8651, 0.1613, 0.6984, 0.1613, 0.6984, 0.129, 0.6984, 0.129, 0.6984, 0.1935, 0.6984, 0.1935, 0.8651, 0.1613, 0.8651, 0.1613, 0.6984, 0.1935, 0.8651, 0.1935, 0.8651, 0.1935, 0.6984, 0.1935, 0.6984, 0.1613, 0.8651, 0.1613, 0.8651, 0.1935, 0.8651, 0.1935, 0.8651, 0.1613, 0.6984, 0.1613, 0.6984, 0.1613, 0.8651, 0.1613, 0.8651, 0.1935, 0.6984, 0.1935, 0.6984, 0.1613, 0.6984, 0.1613, 0.6984, 0.2258, 0.6984, 0.2258, 0.8651, 0.1935, 0.8651, 0.1935, 0.6984, 0.2258, 0.8651, 0.2258, 0.8651, 0.2258, 0.6984, 0.2258, 0.6984, 0.1935, 0.8651, 0.1935, 0.8651, 0.2258, 0.8651, 0.2258, 0.8651, 0.1935, 0.6984, 0.1935, 0.6984, 0.1935, 0.8651, 0.1935, 0.8651, 0.2258, 0.6984, 0.2258, 0.6984, 0.1935, 0.6984, 0.1935, 0.6984, 0.2581, 0.6984, 0.2581, 0.8651, 0.2258, 0.8651, 0.2258, 0.6984, 0.2581, 0.8651, 0.2581, 0.8651, 0.2581, 0.6984, 0.2581, 0.6984, 0.2258, 0.8651, 0.2258, 0.8651, 0.2581, 0.8651, 0.2581, 0.8651, 0.2258, 0.6984, 0.2258, 0.6984, 0.2258, 0.8651, 0.2258, 0.8651, 0.2581, 0.6984, 0.2581, 0.6984, 0.2258, 0.6984, 0.2258, 0.6984, 0.2903, 0.6984, 0.2903, 0.8651, 0.2581, 0.8651, 0.2581, 0.6984, 0.2903, 0.8651, 0.2903, 0.8651, 0.2903, 0.6984, 0.2903, 0.6984, 0.2581, 0.8651, 0.2581, 0.8651, 0.2903, 0.8651, 0.2903, 0.8651, 0.2581, 0.6984, 0.2581, 0.6984, 0.2581, 0.8651, 0.2581, 0.8651, 0.2903, 0.6984, 0.2903, 0.6984, 0.2581, 0.6984, 0.2581, 0.6984, 0.3226, 0.6984, 0.3226, 0.8651, 0.2903, 0.8651, 0.2903, 0.6984, 0.3226, 0.8651, 0.3226, 0.8651, 0.3226, 0.6984, 0.3226, 0.6984, 0.2903, 0.8651, 0.2903, 0.8651, 0.3226, 0.8651, 0.3226, 0.8651, 0.2903, 0.6984, 0.2903, 0.6984, 0.2903, 0.8651, 0.2903, 0.8651, 0.3226, 0.6984, 0.3226, 0.6984, 0.2903, 0.6984, 0.2903, 0.6984, 0.3548, 0.6984, 0.3548, 0.8651, 0.3226, 0.8651, 0.3226, 0.6984, 0.3548, 0.8651, 0.3548, 0.8651, 0.3548, 0.6984, 0.3548, 0.6984, 0.3226, 0.8651, 0.3226, 0.8651, 0.3548, 0.8651, 0.3548, 0.8651, 0.3226, 0.6984, 0.3226, 0.6984, 0.3226, 0.8651, 0.3226, 0.8651, 0.3548, 0.6984, 0.3548, 0.6984, 0.3226, 0.6984, 0.3226, 0.6984, 0.3871, 0.6984, 0.3871, 0.8651, 0.3548, 0.8651, 0.3548, 0.6984, 0.3871, 0.8651, 0.3871, 0.8651, 0.3871, 0.6984, 0.3871, 0.6984, 0.3548, 0.8651, 0.3548, 0.8651, 0.3871, 0.8651, 0.3871, 0.8651, 0.3548, 0.6984, 0.3548, 0.6984, 0.3548, 0.8651, 0.3548, 0.8651, 0.3871, 0.6984, 0.3871, 0.6984, 0.3548, 0.6984, 0.3548, 0.6984, 0.4194, 0.6984, 0.4194, 0.8651, 0.3871, 0.8651, 0.3871, 0.6984, 0.4194, 0.8651, 0.4194, 0.8651, 0.4194, 0.6984, 0.4194, 0.6984, 0.3871, 0.8651, 0.3871, 0.8651, 0.4194, 0.8651, 0.4194, 0.8651, 0.3871, 0.6984, 0.3871, 0.6984, 0.3871, 0.8651, 0.3871, 0.8651, 0.4194, 0.6984, 0.4194, 0.6984, 0.3871, 0.6984, 0.3871, 0.6984, 0.4516, 0.6984, 0.4516, 0.8651, 0.4194, 0.8651, 0.4194, 0.6984, 0.4516, 0.8651, 0.4516, 0.8651, 0.4516, 0.6984, 0.4516, 0.6984, 0.4194, 0.8651, 0.4194, 0.8651, 0.4516, 0.8651, 0.4516, 0.8651, 0.4194, 0.6984, 0.4194, 0.6984, 0.4194, 0.8651, 0.4194, 0.8651, 0.4516, 0.6984, 0.4516, 0.6984, 0.4194, 0.6984, 0.4194, 0.6984, 0.4839, 0.6984, 0.4839, 0.8651, 0.4516, 0.8651, 0.4516, 0.6984, 0.4839, 0.8651, 0.4839, 0.8651, 0.4839, 0.6984, 0.4839, 0.6984, 0.4516, 0.8651, 0.4516, 0.8651, 0.4839, 0.8651, 0.4839, 0.8651, 0.4516, 0.6984, 0.4516, 0.6984, 0.4516, 0.8651, 0.4516, 0.8651, 0.4839, 0.6984, 0.4839, 0.6984, 0.4516, 0.6984, 0.4516, 0.6984, 0.5161, 0.6984, 0.5161, 0.8651, 0.4839, 0.8651, 0.4839, 0.6984, 0.5161, 0.8651, 0.5161, 0.8651, 0.5161, 0.6984, 0.5161, 0.6984, 0.4839, 0.8651, 0.4839, 0.8651, 0.5161, 0.8651, 0.5161, 0.8651, 0.4839, 0.6984, 0.4839, 0.6984, 0.4839, 0.8651, 0.4839, 0.8651, 0.5161, 0.6984, 0.5161, 0.6984, 0.4839, 0.6984, 0.4839, 0.6984, 0.5484, 0.6984, 0.5484, 0.8651, 0.5161, 0.8651, 0.5161, 0.6984, 0.5484, 0.8651, 0.5484, 0.8651, 0.5484, 0.6984, 0.5484, 0.6984, 0.5161, 0.8651, 0.5161, 0.8651, 0.5484, 0.8651, 0.5484, 0.8651, 0.5161, 0.6984, 0.5161, 0.6984, 0.5161, 0.8651, 0.5161, 0.8651, 0.5484, 0.6984, 0.5484, 0.6984, 0.5161, 0.6984, 0.5161, 0.6984, 0.5806, 0.6984, 0.5806, 0.8651, 0.5484, 0.8651, 0.5484, 0.6984, 0.5806, 0.8651, 0.5806, 0.8651, 0.5806, 0.6984, 0.5806, 0.6984, 0.5484, 0.8651, 0.5484, 0.8651, 0.5806, 0.8651, 0.5806, 0.8651, 0.5484, 0.6984, 0.5484, 0.6984, 0.5484, 0.8651, 0.5484, 0.8651, 0.5806, 0.6984, 0.5806, 0.6984, 0.5484, 0.6984, 0.5484, 0.6984, 0.6129, 0.6984, 0.6129, 0.8651, 0.5806, 0.8651, 0.5806, 0.6984, 0.6129, 0.8651, 0.6129, 0.8651, 0.6129, 0.6984, 0.6129, 0.6984, 0.5806, 0.8651, 0.5806, 0.8651, 0.6129, 0.8651, 0.6129, 0.8651, 0.5806, 0.6984, 0.5806, 0.6984, 0.5806, 0.8651, 0.5806, 0.8651, 0.6129, 0.6984, 0.6129, 0.6984, 0.5806, 0.6984, 0.5806, 0.6984, 0.6452, 0.6984, 0.6452, 0.8651, 0.6129, 0.8651, 0.6129, 0.6984, 0.6452, 0.8651, 0.6452, 0.8651, 0.6452, 0.6984, 0.6452, 0.6984, 0.6129, 0.8651, 0.6129, 0.8651, 0.6452, 0.8651, 0.6452, 0.8651, 0.6129, 0.6984, 0.6129, 0.6984, 0.6129, 0.8651, 0.6129, 0.8651, 0.6452, 0.6984, 0.6452, 0.6984, 0.6129, 0.6984, 0.6129, 0.6984, 0.6774, 0.6984, 0.6774, 0.8651, 0.6452, 0.8651, 0.6452, 0.6984, 0.6774, 0.8651, 0.6774, 0.8651, 0.6774, 0.6984, 0.6774, 0.6984, 0.6452, 0.8651, 0.6452, 0.8651, 0.6774, 0.8651, 0.6774, 0.8651, 0.6452, 0.6984, 0.6452, 0.6984, 0.6452, 0.8651, 0.6452, 0.8651, 0.6774, 0.6984, 0.6774, 0.6984, 0.6452, 0.6984, 0.6452, 0.6984, 0.7097, 0.6984, 0.7097, 0.8651, 0.6774, 0.8651, 0.6774, 0.6984, 0.7097, 0.8651, 0.7097, 0.8651, 0.7097, 0.6984, 0.7097, 0.6984, 0.6774, 0.8651, 0.6774, 0.8651, 0.7097, 0.8651, 0.7097, 0.8651, 0.6774, 0.6984, 0.6774, 0.6984, 0.6774, 0.8651, 0.6774, 0.8651, 0.7097, 0.6984, 0.7097, 0.6984, 0.6774, 0.6984, 0.6774, 0.6984, 0.7419, 0.6984, 0.7419, 0.8651, 0.7097, 0.8651, 0.7097, 0.6984, 0.7419, 0.8651, 0.7419, 0.8651, 0.7419, 0.6984, 0.7419, 0.6984, 0.7097, 0.8651, 0.7097, 0.8651, 0.7419, 0.8651, 0.7419, 0.8651, 0.7097, 0.6984, 0.7097, 0.6984, 0.7097, 0.8651, 0.7097, 0.8651, 0.7419, 0.6984, 0.7419, 0.6984, 0.7097, 0.6984, 0.7097, 0.6984, 0.7742, 0.6984, 0.7742, 0.8651, 0.7419, 0.8651, 0.7419, 0.6984, 0.7742, 0.8651, 0.7742, 0.8651, 0.7742, 0.6984, 0.7742, 0.6984, 0.7419, 0.8651, 0.7419, 0.8651, 0.7742, 0.8651, 0.7742, 0.8651, 0.7419, 0.6984, 0.7419, 0.6984, 0.7419, 0.8651, 0.7419, 0.8651, 0.7742, 0.6984, 0.7742, 0.6984, 0.7419, 0.6984, 0.7419, 0.6984, 0.8065, 0.6984, 0.8065, 0.8651, 0.7742, 0.8651, 0.7742, 0.6984, 0.8065, 0.8651, 0.8065, 0.8651, 0.8065, 0.6984, 0.8065, 0.6984, 0.7742, 0.8651, 0.7742, 0.8651, 0.8065, 0.8651, 0.8065, 0.8651, 0.7742, 0.6984, 0.7742, 0.6984, 0.7742, 0.8651, 0.7742, 0.8651, 0.8065, 0.6984, 0.8065, 0.6984, 0.7742, 0.6984, 0.7742, 0.6984, 0.8387, 0.6984, 0.8387, 0.8651, 0.8065, 0.8651, 0.8065, 0.6984, 0.8387, 0.8651, 0.8387, 0.8651, 0.8387, 0.6984, 0.8387, 0.6984, 0.8065, 0.8651, 0.8065, 0.8651, 0.8387, 0.8651, 0.8387, 0.8651, 0.8065, 0.6984, 0.8065, 0.6984, 0.8065, 0.8651, 0.8065, 0.8651, 0.8387, 0.6984, 0.8387, 0.6984, 0.8065, 0.6984, 0.8065, 0.6984, 0.871, 0.6984, 0.871, 0.8651, 0.8387, 0.8651, 0.8387, 0.6984, 0.871, 0.8651, 0.871, 0.8651, 0.871, 0.6984, 0.871, 0.6984, 0.8387, 0.8651, 0.8387, 0.8651, 0.871, 0.8651, 0.871, 0.8651, 0.8387, 0.6984, 0.8387, 0.6984, 0.8387, 0.8651, 0.8387, 0.8651, 0.871, 0.6984, 0.871, 0.6984, 0.8387, 0.6984, 0.8387, 0.6984, 0.9032, 0.6984, 0.9032, 0.8651, 0.871, 0.8651, 0.871, 0.6984, 0.9032, 0.8651, 0.9032, 0.8651, 0.9032, 0.6984, 0.9032, 0.6984, 0.871, 0.8651, 0.871, 0.8651, 0.9032, 0.8651, 0.9032, 0.8651, 0.871, 0.6984, 0.871, 0.6984, 0.871, 0.8651, 0.871, 0.8651, 0.9032, 0.6984, 0.9032, 0.6984, 0.871, 0.6984, 0.871, 0.6984, 0.9355, 0.6984, 0.9355, 0.8651, 0.9032, 0.8651, 0.9032, 0.6984, 0.9355, 0.8651, 0.9355, 0.8651, 0.9355, 0.6984, 0.9355, 0.6984, 0.9032, 0.8651, 0.9032, 0.8651, 0.9355, 0.8651, 0.9355, 0.8651, 0.9032, 0.6984, 0.9032, 0.6984, 0.9032, 0.8651, 0.9032, 0.8651, 0.9355, 0.6984, 0.9355, 0.6984, 0.9032, 0.6984, 0.9032, 0.6984, 0.9677, 0.6984, 0.9677, 0.8651, 0.9355, 0.8651, 0.9355, 0.6984, 0.9677, 0.8651, 0.9677, 0.8651, 0.9677, 0.6984, 0.9677, 0.6984, 0.9355, 0.8651, 0.9355, 0.8651, 0.9677, 0.8651, 0.9677, 0.8651, 0.9355, 0.6984, 0.9355, 0.6984, 0.9355, 0.8651, 0.9355, 0.8651, 0.9677, 0.6984, 0.9677, 0.6984, 0.9355, 0.6984, 0.9355, 0.6984, 1.0, 0.6984, 1.0, 0.8651, 0.9677, 0.8651, 0.9677, 0.6984, 1.0, 0.8651, 1.0, 0.8651, 1.0, 0.6984, 1.0, 0.6984, 0.9677, 0.8651, 0.9677, 0.8651, 1.0, 0.8651, 1.0, 0.8651, 0.9677, 0.6984, 0.9677, 0.6984, 0.9677, 0.8651, 0.9677, 0.8651, 1.0, 0.6984, 1.0, 0.6984, 0.9677, 0.6984, 0.9677, 0.6984, 0.03226, 0.8651, 0.03226, 0.9833, 4.768e-07, 0.9833, 4.768e-07, 0.8651, 0.06452, 0.8651, 0.06452, 0.9833, 0.03226, 0.9833, 0.03226, 0.8651, 0.09677, 0.8651, 0.09677, 0.9833, 0.06452, 0.9833, 0.06452, 0.8651, 0.129, 0.8651, 0.129, 0.9833, 0.09677, 0.9833, 0.09677, 0.8651, 0.1613, 0.8651, 0.1613, 0.9833, 0.129, 0.9833, 0.129, 0.8651, 0.1935, 0.8651, 0.1935, 0.9833, 0.1613, 0.9833, 0.1613, 0.8651, 0.2258, 0.8651, 0.2258, 0.9833, 0.1935, 0.9833, 0.1935, 0.8651, 0.2581, 0.8651, 0.2581, 0.9833, 0.2258, 0.9833, 0.2258, 0.8651, 0.2903, 0.8651, 0.2903, 0.9833, 0.2581, 0.9833, 0.2581, 0.8651, 0.3226, 0.8651, 0.3226, 0.9833, 0.2903, 0.9833, 0.2903, 0.8651, 0.3548, 0.8651, 0.3548, 0.9833, 0.3226, 0.9833, 0.3226, 0.8651, 0.3871, 0.8651, 0.3871, 0.9833, 0.3548, 0.9833, 0.3548, 0.8651, 0.4194, 0.8651, 0.4194, 0.9833, 0.3871, 0.9833, 0.3871, 0.8651, 0.4516, 0.8651, 0.4516, 0.9833, 0.4194, 0.9833, 0.4194, 0.8651, 0.4839, 0.8651, 0.4839, 0.9833, 0.4516, 0.9833, 0.4516, 0.8651, 0.5161, 0.8651, 0.5161, 0.9833, 0.4839, 0.9833, 0.4839, 0.8651, 0.5484, 0.8651, 0.5484, 0.9833, 0.5161, 0.9833, 0.5161, 0.8651, 0.5806, 0.8651, 0.5806, 0.9833, 0.5484, 0.9833, 0.5484, 0.8651, 0.6129, 0.8651, 0.6129, 0.9833, 0.5806, 0.9833, 0.5806, 0.8651, 0.6452, 0.8651, 0.6452, 0.9833, 0.6129, 0.9833, 0.6129, 0.8651, 0.6774, 0.8651, 0.6774, 0.9833, 0.6452, 0.9833, 0.6452, 0.8651, 0.7097, 0.8651, 0.7097, 0.9833, 0.6774, 0.9833, 0.6774, 0.8651, 0.7419, 0.8651, 0.7419, 0.9833, 0.7097, 0.9833, 0.7097, 0.8651, 0.7742, 0.8651, 0.7742, 0.9833, 0.7419, 0.9833, 0.7419, 0.8651, 0.8065, 0.8651, 0.8065, 0.9833, 0.7742, 0.9833, 0.7742, 0.8651, 0.8387, 0.8651, 0.8387, 0.9833, 0.8065, 0.9833, 0.8065, 0.8651, 0.871, 0.8651, 0.871, 0.9833, 0.8387, 0.9833, 0.8387, 0.8651, 0.9032, 0.8651, 0.9032, 0.9833, 0.871, 0.9833, 0.871, 0.8651, 0.9355, 0.8651, 0.9355, 0.9833, 0.9032, 0.9833, 0.9032, 0.8651, 0.9677, 0.8651, 0.9677, 0.9833, 0.9355, 0.9833, 0.9355, 0.8651, 1.0, 0.8651, 1.0, 0.9833, 0.9677, 0.9833, 0.9677, 0.8651, 1.0, 0.9833, 1.0, 1.0, 0.9677, 1.0, 0.9677, 0.9833, 0.9677, 0.9833, 0.9677, 1.0, 0.9355, 1.0, 0.9355, 0.9833, 0.9355, 0.9833, 0.9355, 1.0, 0.9032, 1.0, 0.9032, 0.9833, 0.9032, 0.9833, 0.9032, 1.0, 0.871, 1.0, 0.871, 0.9833, 0.871, 0.9833, 0.871, 1.0, 0.8387, 1.0, 0.8387, 0.9833, 0.8387, 0.9833, 0.8387, 1.0, 0.8065, 1.0, 0.8065, 0.9833, 0.8065, 0.9833, 0.8065, 1.0, 0.7742, 1.0, 0.7742, 0.9833, 0.7742, 0.9833, 0.7742, 1.0, 0.7419, 1.0, 0.7419, 0.9833, 0.7419, 0.9833, 0.7419, 1.0, 0.7097, 1.0, 0.7097, 0.9833, 0.7097, 0.9833, 0.7097, 1.0, 0.6774, 1.0, 0.6774, 0.9833, 0.6774, 0.9833, 0.6774, 1.0, 0.6452, 1.0, 0.6452, 0.9833, 0.6452, 0.9833, 0.6452, 1.0, 0.6129, 1.0, 0.6129, 0.9833, 0.6129, 0.9833, 0.6129, 1.0, 0.5806, 1.0, 0.5806, 0.9833, 0.5806, 0.9833, 0.5806, 1.0, 0.5484, 1.0, 0.5484, 0.9833, 0.5484, 0.9833, 0.5484, 1.0, 0.5161, 1.0, 0.5161, 0.9833, 0.5161, 0.9833, 0.5161, 1.0, 0.4839, 1.0, 0.4839, 0.9833, 0.4839, 0.9833, 0.4839, 1.0, 0.4516, 1.0, 0.4516, 0.9833, 0.4516, 0.9833, 0.4516, 1.0, 0.4194, 1.0, 0.4194, 0.9833, 0.4194, 0.9833, 0.4194, 1.0, 0.3871, 1.0, 0.3871, 0.9833, 0.3871, 0.9833, 0.3871, 1.0, 0.3548, 1.0, 0.3548, 0.9833, 0.3548, 0.9833, 0.3548, 1.0, 0.3226, 1.0, 0.3226, 0.9833, 0.3226, 0.9833, 0.3226, 1.0, 0.2903, 1.0, 0.2903, 0.9833, 0.2903, 0.9833, 0.2903, 1.0, 0.2581, 1.0, 0.2581, 0.9833, 0.2581, 0.9833, 0.2581, 1.0, 0.2258, 1.0, 0.2258, 0.9833, 0.2258, 0.9833, 0.2258, 1.0, 0.1935, 1.0, 0.1935, 0.9833, 0.1935, 0.9833, 0.1935, 1.0, 0.1613, 1.0, 0.1613, 0.9833, 0.1613, 0.9833, 0.1613, 1.0, 0.129, 1.0, 0.129, 0.9833, 0.129, 0.9833, 0.129, 1.0, 0.09677, 1.0, 0.09677, 0.9833, 0.09677, 0.9833, 0.09677, 1.0, 0.06452, 1.0, 0.06452, 0.9833, 0.06452, 0.9833, 0.06452, 1.0, 0.03226, 1.0, 0.03226, 0.9833, 0.03226, 0.9833, 0.03226, 1.0, 4.768e-07, 1.0, 4.768e-07, 0.9833, 0.871, 0.9833, 0.9032, 0.9833, 0.9032, 0.9833, 0.871, 0.9833, 0.03226, 0.9833, 0.06452, 0.9833, 0.06452, 0.9833, 0.03226, 0.9833, 0.4897, 0.2378, 0.4823, 0.1898, 0.4823, 0.1898, 0.4897, 0.2378, 0.9032, 0.9833, 0.9355, 0.9833, 0.9355, 0.9833, 0.9032, 0.9833, 0.06452, 0.9833, 0.09677, 0.9833, 0.09677, 0.9833, 0.06452, 0.9833, 0.1782, 0.02101, 0.1335, 0.04016, 0.1335, 0.04016, 0.1782, 0.02101, 0.9355, 0.9833, 0.9677, 0.9833, 0.9677, 0.9833, 0.9355, 0.9833, 0.25, 0.49, 0.2983, 0.4851, 0.2983, 0.4851, 0.25, 0.49, 0.09677, 0.9833, 0.129, 0.9833, 0.129, 0.9833, 0.09677, 0.9833, 0.04633, 0.377, 0.07605, 0.4154, 0.07605, 0.4154, 0.04633, 0.377, 0.9677, 0.9833, 1.0, 0.9833, 1.0, 0.9833, 0.9677, 0.9833, 0.129, 0.9833, 0.1613, 0.9833, 0.1613, 0.9833, 0.129, 0.9833, 0.4823, 0.1898, 0.4655, 0.1443, 0.4655, 0.1443, 0.4823, 0.1898, 0.1613, 0.9833, 0.1935, 0.9833, 0.1935, 0.9833, 0.1613, 0.9833, 0.1335, 0.04016, 0.09367, 0.0679, 0.09367, 0.0679, 0.1335, 0.04016, 0.1935, 0.9833, 0.2258, 0.9833, 0.2258, 0.9833, 0.1935, 0.9833, 0.07605, 0.4154, 0.1129, 0.447, 0.1129, 0.447, 0.07605, 0.4154, 0.2983, 0.4851, 0.3446, 0.4705, 0.3446, 0.4705, 0.2983, 0.4851, 0.2258, 0.9833, 0.2581, 0.9833, 0.2581, 0.9833, 0.2258, 0.9833, 0.4655, 0.1443, 0.4398, 0.1031, 0.4398, 0.1031, 0.4655, 0.1443, 0.2581, 0.9833, 0.2903, 0.9833, 0.2903, 0.9833, 0.2581, 0.9833, 0.09367, 0.0679, 0.06021, 0.1031, 0.06021, 0.1031, 0.09367, 0.0679, 0.2903, 0.9833, 0.3226, 0.9833, 0.3226, 0.9833, 0.2903, 0.9833, 0.1129, 0.447, 0.1554, 0.4705, 0.1554, 0.4705, 0.1129, 0.447, 0.3446, 0.4705, 0.3871, 0.447, 0.3871, 0.447, 0.3446, 0.4705, 0.3226, 0.9833, 0.3548, 0.9833, 0.3548, 0.9833, 0.3226, 0.9833, 0.4398, 0.1031, 0.4063, 0.0679, 0.4063, 0.0679, 0.4398, 0.1031, 0.3548, 0.9833, 0.3871, 0.9833, 0.3871, 0.9833, 0.3548, 0.9833, 0.06021, 0.1031, 0.03453, 0.1443, 0.03453, 0.1443, 0.06021, 0.1031, 0.3871, 0.9833, 0.4194, 0.9833, 0.4194, 0.9833, 0.3871, 0.9833, 0.1554, 0.4705, 0.2017, 0.4851, 0.2017, 0.4851, 0.1554, 0.4705, 0.25, 0.3153, 0.2632, 0.314, 0.2983, 0.4851, 0.25, 0.49, 0.2632, 0.314, 0.2758, 0.3101, 0.3446, 0.4705, 0.2983, 0.4851, 0.2758, 0.3101, 0.2873, 0.3036, 0.3871, 0.447, 0.3446, 0.4705, 0.2873, 0.3036, 0.2974, 0.295, 0.424, 0.4154, 0.3871, 0.447, 0.2974, 0.295, 0.3055, 0.2846, 0.4537, 0.377, 0.424, 0.4154, 0.3055, 0.2846, 0.3113, 0.2727, 0.4751, 0.3334, 0.4537, 0.377, 0.3113, 0.2727, 0.3146, 0.2599, 0.4872, 0.2863, 0.4751, 0.3334, 0.3146, 0.2599, 0.3153, 0.2467, 0.4897, 0.2378, 0.4872, 0.2863, 0.3153, 0.2467, 0.3133, 0.2336, 0.4823, 0.1898, 0.4897, 0.2378, 0.3133, 0.2336, 0.3087, 0.2212, 0.4655, 0.1443, 0.4823, 0.1898, 0.3087, 0.2212, 0.3017, 0.21, 0.4398, 0.1031, 0.4655, 0.1443, 0.3017, 0.21, 0.2926, 0.2004, 0.4063, 0.0679, 0.4398, 0.1031, 0.2926, 0.2004, 0.2817, 0.1929, 0.3665, 0.04016, 0.4063, 0.0679, 0.2817, 0.1929, 0.2696, 0.1876, 0.3218, 0.02101, 0.3665, 0.04016, 0.2696, 0.1876, 0.2566, 0.185, 0.2743, 0.01123, 0.3218, 0.02101, 0.2566, 0.185, 0.2434, 0.185, 0.2257, 0.01123, 0.2743, 0.01123, 0.2434, 0.185, 0.2304, 0.1876, 0.1782, 0.02101, 0.2257, 0.01123, 0.2304, 0.1876, 0.2183, 0.1929, 0.1335, 0.04016, 0.1782, 0.02101, 0.2183, 0.1929, 0.2074, 0.2004, 0.09367, 0.0679, 0.1335, 0.04016, 0.2074, 0.2004, 0.1983, 0.21, 0.06021, 0.1031, 0.09367, 0.0679, 0.1983, 0.21, 0.1913, 0.2212, 0.03453, 0.1443, 0.06021, 0.1031, 0.1913, 0.2212, 0.1867, 0.2336, 0.01766, 0.1898, 0.03453, 0.1443, 0.1867, 0.2336, 0.1847, 0.2467, 0.01031, 0.2378, 0.01766, 0.1898, 0.1847, 0.2467, 0.1854, 0.2599, 0.01277, 0.2863, 0.01031, 0.2378, 0.1854, 0.2599, 0.1887, 0.2727, 0.02494, 0.3334, 0.01277, 0.2863, 0.1887, 0.2727, 0.1945, 0.2846, 0.04633, 0.377, 0.02494, 0.3334, 0.1945, 0.2846, 0.2026, 0.295, 0.07605, 0.4154, 0.04633, 0.377, 0.2026, 0.295, 0.2127, 0.3036, 0.1129, 0.447, 0.07605, 0.4154, 0.2127, 0.3036, 0.2242, 0.3101, 0.1554, 0.4705, 0.1129, 0.447, 0.2242, 0.3101, 0.2368, 0.314, 0.2017, 0.4851, 0.1554, 0.4705, 0.2368, 0.314, 0.25, 0.3153, 0.25, 0.49, 0.2017, 0.4851])
me_cylinder.materials.append(mat_glide)
me_cylinder.materials.append(mat_material_001)
me_cylinder.materials.append(mat_wave_4)
me_cylinder.update()

# ---- curves / text
cu_beziercurve = bpy.data.curves.new('BezierCurve', 'CURVE')
cu_beziercurve.dimensions = '3D'
_sp = cu_beziercurve.splines.new('BEZIER'); _sp.bezier_points.add(5)
_sp.bezier_points.foreach_set('co', [-1.864, -0.07323, -0.1601, -2.957, -0.2029, -0.2357, -7.881, -0.7683, -0.6388, -5.881, -0.7683, -0.6388, -0.9575, -0.2029, -0.2357, 0.1365, -0.07323, -0.1601])
_sp.bezier_points.foreach_set('handle_left', [-2.364, -0.5732, -0.1601, -3.457, -0.7029, -0.2357, -15.53, -0.949, -0.003493, -6.881, -0.7683, -0.6388, -1.957, -0.2029, -0.2357, -0.8635, -0.07323, -0.1601])
_sp.bezier_points.foreach_set('handle_right', [-1.364, 0.4268, -0.1601, -2.457, 0.2971, -0.2357, -7.176, -0.7516, -0.6974, -4.881, -0.7683, -0.6388, 0.04252, -0.2029, -0.2357, 1.136, -0.07323, -0.1601])
for _p, _l, _r in zip(_sp.bezier_points, ['ALIGNED', 'ALIGNED', 'ALIGNED', 'ALIGNED', 'ALIGNED', 'ALIGNED'], ['ALIGNED', 'ALIGNED', 'ALIGNED', 'ALIGNED', 'ALIGNED', 'ALIGNED']): _p.handle_left_type = _l; _p.handle_right_type = _r
_sp.order_u = 0
_sp.order_v = 0
cu_beziercurve.use_path = True
cu_beziercurve.fill_mode = 'FULL'

# ---- objects
ob_light = bpy.data.objects.new('Light', light_light)
ob_camera = bpy.data.objects.new('Camera', cam_camera)
ob_plane = bpy.data.objects.new('Plane', me_plane)
ob_cylinder = bpy.data.objects.new('Cylinder', me_cylinder)
ob_beziercurve = bpy.data.objects.new('BezierCurve', cu_beziercurve)

# ---- transforms, parenting, visibility, modifiers, constraints
ob_light.location = (6.628, -1.425, 8.049)
ob_light.rotation_euler = (0.8558, -0.1545, 1.699)
ob_light.lock_rotations_4d = False
ob_light.empty_display_type = 'ARROWS'
ob_light.color = (0.0, 0.0, 0.0, 0.0)
ob_light.lineart.crease_threshold = 0.0
ob_camera.location = (11.98, -14.39, 10.69)
ob_camera.rotation_euler = (1.108, 0.07029, 0.7799)
ob_camera.scale = (0.1692, 0.1692, 0.1692)
ob_camera.lock_rotations_4d = False
ob_camera.empty_display_type = 'ARROWS'
ob_camera.color = (0.0, 0.0, 0.0, 0.0)
ob_camera.display_type = 'WIRE'
ob_camera.lineart.crease_threshold = 0.0
ob_plane.location = (0.0, 0.0, 0.0)
ob_plane.scale = (2.805, 2.805, 2.805)
ob_cylinder.location = (0.01347, 1.07, 1.421)
ob_beziercurve.location = (0.1925, 1.197, 0.5636)
ob_beziercurve.rotation_euler = (-0.9774, -5.027, 0.0)
ob_beziercurve.scale = (0.3818, 0.1599, -0.1907)
_m = ob_beziercurve.modifiers.new('Screw', 'SCREW')
_m.steps = 40
_m.iterations = 10
_m.axis = 'X'

# ---- collection membership
col_collection.objects.link(ob_light)
col_collection.objects.link(ob_camera)
col_base.objects.link(ob_plane)
col_base.objects.link(ob_cylinder)
col_base.objects.link(ob_beziercurve)

# ---- scene / render settings (as saved in the file)
scene.camera = ob_camera
scene.frame_start = 1; scene.frame_end = 250; scene.frame_set(1)
scene.render.engine = 'BLENDER_EEVEE_NEXT'
scene.cycles.sampling_pattern = 'TABULATED_SOBOL'
bpy.context.view_layer.update()
